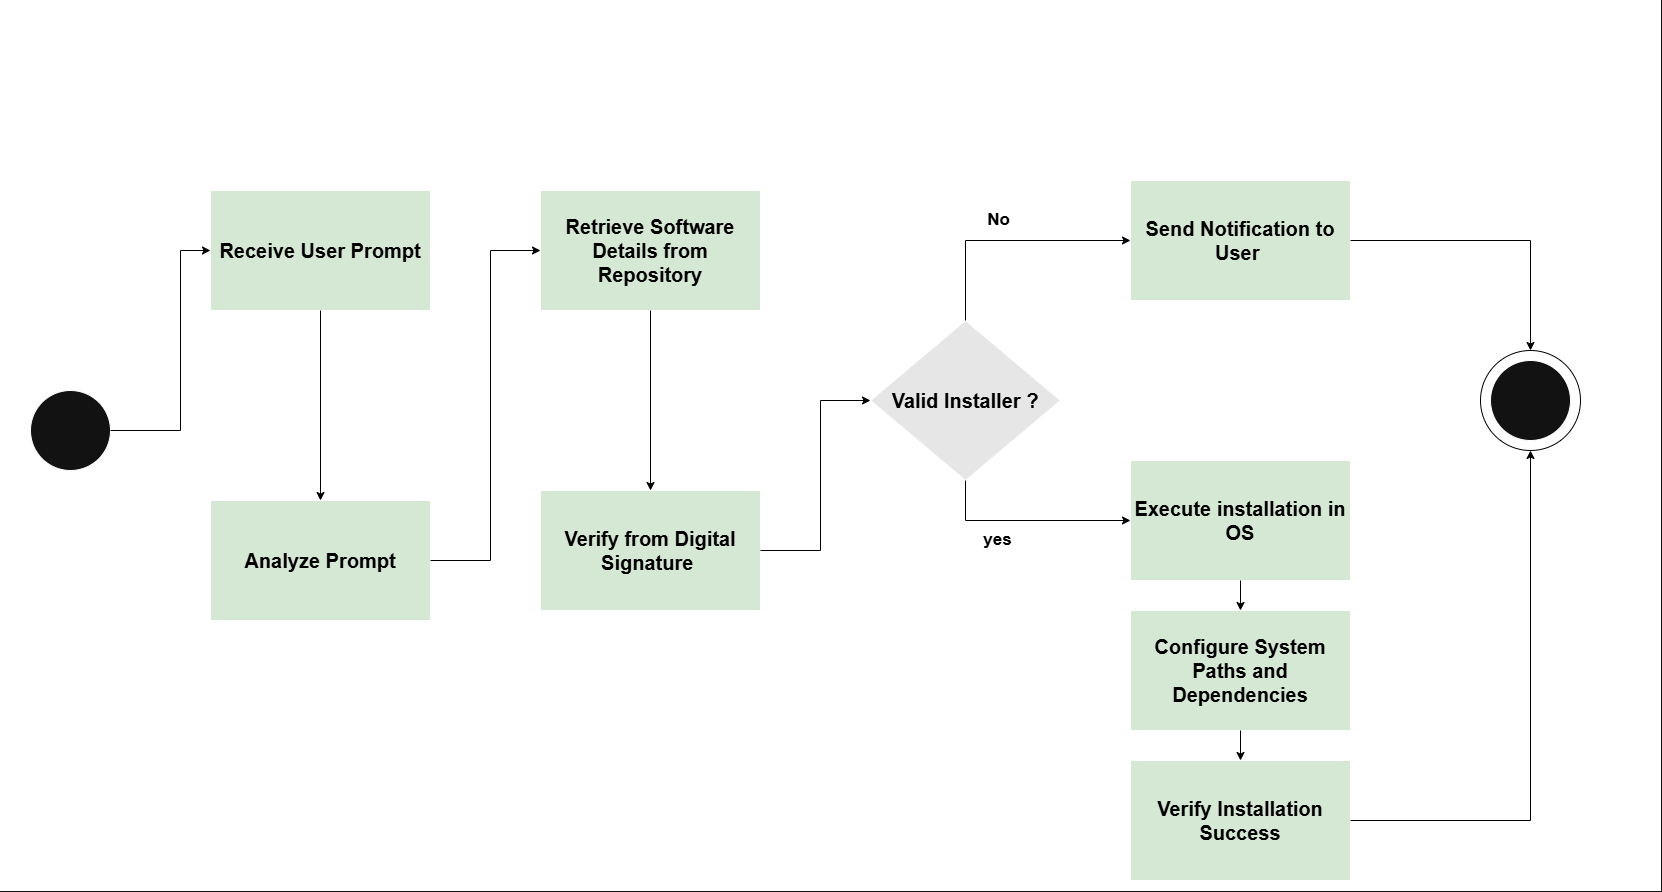

The diagram above was exported from draw.io. Its source (the exported page's mxGraphModel, read from the mxfile embedded in the PNG):
<mxGraphModel dx="3470" dy="1660" grid="1" gridSize="10" guides="1" tooltips="1" connect="1" arrows="1" fold="1" page="1" pageScale="1" pageWidth="850" pageHeight="1100" math="0" shadow="0">
  <root>
    <mxCell id="0" />
    <mxCell id="1" parent="0" />
    <mxCell id="XPYoSKzjVLbicd_rZgXG-1" value="" style="rounded=0;whiteSpace=wrap;html=1;fillColor=light-dark(#FFFFFF,#FFFFFF);" vertex="1" parent="1">
      <mxGeometry x="-320" y="30" width="1660" height="890" as="geometry" />
    </mxCell>
    <mxCell id="XPYoSKzjVLbicd_rZgXG-2" value="" style="ellipse;whiteSpace=wrap;html=1;aspect=fixed;" vertex="1" parent="1">
      <mxGeometry x="-290" y="420" width="80" height="80" as="geometry" />
    </mxCell>
    <mxCell id="XPYoSKzjVLbicd_rZgXG-3" value="&lt;font style=&quot;color: light-dark(rgb(0, 0, 0), rgb(0, 0, 0)); font-size: 20px;&quot;&gt;&lt;b style=&quot;&quot;&gt;Receive User Prompt&lt;/b&gt;&lt;/font&gt;" style="rounded=0;whiteSpace=wrap;html=1;fillColor=light-dark(#FFFFFF,#D5E8D4);" vertex="1" parent="1">
      <mxGeometry x="-110" y="220" width="220" height="120" as="geometry" />
    </mxCell>
    <mxCell id="XPYoSKzjVLbicd_rZgXG-4" value="&lt;b&gt;&lt;font style=&quot;color: light-dark(rgb(0, 0, 0), rgb(0, 0, 0)); font-size: 20px;&quot;&gt;Analyze Prompt&lt;/font&gt;&lt;/b&gt;" style="rounded=0;whiteSpace=wrap;html=1;fillColor=light-dark(#FFFFFF,#D5E8D4);" vertex="1" parent="1">
      <mxGeometry x="-110" y="530" width="220" height="120" as="geometry" />
    </mxCell>
    <mxCell id="XPYoSKzjVLbicd_rZgXG-5" value="&lt;b&gt;&lt;font style=&quot;color: light-dark(rgb(0, 0, 0), rgb(0, 0, 0)); font-size: 20px;&quot;&gt;Retrieve Software Details from Repository&lt;/font&gt;&lt;/b&gt;" style="rounded=0;whiteSpace=wrap;html=1;fillColor=light-dark(#FFFFFF,#D5E8D4);" vertex="1" parent="1">
      <mxGeometry x="220" y="220" width="220" height="120" as="geometry" />
    </mxCell>
    <mxCell id="XPYoSKzjVLbicd_rZgXG-6" value="&lt;b&gt;&lt;font style=&quot;color: light-dark(rgb(0, 0, 0), rgb(0, 0, 0)); font-size: 20px;&quot;&gt;Verify from Digital Signature&amp;nbsp;&lt;/font&gt;&lt;/b&gt;" style="rounded=0;whiteSpace=wrap;html=1;fillColor=light-dark(#FFFFFF,#D5E8D4);" vertex="1" parent="1">
      <mxGeometry x="220" y="520" width="220" height="120" as="geometry" />
    </mxCell>
    <mxCell id="XPYoSKzjVLbicd_rZgXG-7" value="&lt;font style=&quot;color: light-dark(rgb(0, 0, 0), rgb(0, 0, 0)); font-size: 20px;&quot;&gt;&lt;b style=&quot;&quot;&gt;Valid Installer ?&lt;/b&gt;&lt;/font&gt;" style="rhombus;whiteSpace=wrap;html=1;fillColor=light-dark(#FFFFFF,#E6E6E6);" vertex="1" parent="1">
      <mxGeometry x="550" y="350" width="190" height="160" as="geometry" />
    </mxCell>
    <mxCell id="XPYoSKzjVLbicd_rZgXG-8" value="&lt;font style=&quot;color: light-dark(rgb(0, 0, 0), rgb(0, 0, 0)); font-size: 20px;&quot;&gt;&lt;b style=&quot;&quot;&gt;Send Notification to User&amp;nbsp;&lt;/b&gt;&lt;/font&gt;" style="rounded=0;whiteSpace=wrap;html=1;fillColor=light-dark(#FFFFFF,#D5E8D4);" vertex="1" parent="1">
      <mxGeometry x="810" y="210" width="220" height="120" as="geometry" />
    </mxCell>
    <mxCell id="XPYoSKzjVLbicd_rZgXG-9" value="&lt;b&gt;&lt;font style=&quot;color: light-dark(rgb(0, 0, 0), rgb(0, 0, 0)); font-size: 20px;&quot;&gt;Execute installation in OS&lt;/font&gt;&lt;/b&gt;" style="rounded=0;whiteSpace=wrap;html=1;fillColor=light-dark(#FFFFFF,#D5E8D4);" vertex="1" parent="1">
      <mxGeometry x="810" y="490" width="220" height="120" as="geometry" />
    </mxCell>
    <mxCell id="XPYoSKzjVLbicd_rZgXG-20" value="" style="edgeStyle=orthogonalEdgeStyle;rounded=0;orthogonalLoop=1;jettySize=auto;html=1;" edge="1" parent="1" source="XPYoSKzjVLbicd_rZgXG-10" target="XPYoSKzjVLbicd_rZgXG-11">
      <mxGeometry relative="1" as="geometry" />
    </mxCell>
    <mxCell id="XPYoSKzjVLbicd_rZgXG-10" value="&lt;font style=&quot;color: light-dark(rgb(0, 0, 0), rgb(0, 0, 0)); font-size: 20px;&quot;&gt;&lt;b style=&quot;&quot;&gt;Configure System Paths and Dependencies&lt;/b&gt;&lt;/font&gt;" style="rounded=0;whiteSpace=wrap;html=1;fillColor=light-dark(#FFFFFF,#D5E8D4);" vertex="1" parent="1">
      <mxGeometry x="810" y="640" width="220" height="120" as="geometry" />
    </mxCell>
    <mxCell id="XPYoSKzjVLbicd_rZgXG-11" value="&lt;b&gt;&lt;font style=&quot;color: light-dark(rgb(0, 0, 0), rgb(0, 0, 0)); font-size: 20px;&quot;&gt;Verify Installation Success&lt;/font&gt;&lt;/b&gt;" style="rounded=0;whiteSpace=wrap;html=1;fillColor=light-dark(#FFFFFF,#D5E8D4);" vertex="1" parent="1">
      <mxGeometry x="810" y="790" width="220" height="120" as="geometry" />
    </mxCell>
    <mxCell id="XPYoSKzjVLbicd_rZgXG-12" value="" style="ellipse;whiteSpace=wrap;html=1;aspect=fixed;fillColor=light-dark(#FFFFFF,transparent);strokeColor=light-dark(#000000,#000000);" vertex="1" parent="1">
      <mxGeometry x="1160" y="380" width="100" height="100" as="geometry" />
    </mxCell>
    <mxCell id="XPYoSKzjVLbicd_rZgXG-13" value="" style="ellipse;whiteSpace=wrap;html=1;aspect=fixed;" vertex="1" parent="1">
      <mxGeometry x="1170" y="390" width="80" height="80" as="geometry" />
    </mxCell>
    <mxCell id="XPYoSKzjVLbicd_rZgXG-15" value="" style="endArrow=classic;html=1;rounded=0;exitX=0.5;exitY=1;exitDx=0;exitDy=0;entryX=0.5;entryY=0;entryDx=0;entryDy=0;strokeColor=light-dark(#000000,#000000);" edge="1" parent="1" source="XPYoSKzjVLbicd_rZgXG-3" target="XPYoSKzjVLbicd_rZgXG-4">
      <mxGeometry width="50" height="50" relative="1" as="geometry">
        <mxPoint x="440" y="330" as="sourcePoint" />
        <mxPoint x="490" y="280" as="targetPoint" />
      </mxGeometry>
    </mxCell>
    <mxCell id="XPYoSKzjVLbicd_rZgXG-17" value="" style="endArrow=classic;html=1;rounded=0;exitX=0.5;exitY=1;exitDx=0;exitDy=0;entryX=0.5;entryY=0;entryDx=0;entryDy=0;strokeColor=light-dark(#000000,#000000);" edge="1" parent="1" source="XPYoSKzjVLbicd_rZgXG-5" target="XPYoSKzjVLbicd_rZgXG-6">
      <mxGeometry width="50" height="50" relative="1" as="geometry">
        <mxPoint x="330" y="300" as="sourcePoint" />
        <mxPoint x="330" y="410" as="targetPoint" />
      </mxGeometry>
    </mxCell>
    <mxCell id="XPYoSKzjVLbicd_rZgXG-21" value="" style="endArrow=classic;html=1;rounded=0;exitX=1;exitY=0.5;exitDx=0;exitDy=0;entryX=0;entryY=0.5;entryDx=0;entryDy=0;strokeColor=light-dark(#000000,#000000);" edge="1" parent="1" source="XPYoSKzjVLbicd_rZgXG-2" target="XPYoSKzjVLbicd_rZgXG-3">
      <mxGeometry width="50" height="50" relative="1" as="geometry">
        <mxPoint x="440" y="470" as="sourcePoint" />
        <mxPoint x="490" y="420" as="targetPoint" />
        <Array as="points">
          <mxPoint x="-140" y="460" />
          <mxPoint x="-140" y="280" />
        </Array>
      </mxGeometry>
    </mxCell>
    <mxCell id="XPYoSKzjVLbicd_rZgXG-22" value="" style="endArrow=classic;html=1;rounded=0;exitX=1;exitY=0.5;exitDx=0;exitDy=0;entryX=0;entryY=0.5;entryDx=0;entryDy=0;strokeColor=light-dark(#000000,#000000);" edge="1" parent="1" source="XPYoSKzjVLbicd_rZgXG-4" target="XPYoSKzjVLbicd_rZgXG-5">
      <mxGeometry width="50" height="50" relative="1" as="geometry">
        <mxPoint x="440" y="470" as="sourcePoint" />
        <mxPoint x="490" y="420" as="targetPoint" />
        <Array as="points">
          <mxPoint x="170" y="590" />
          <mxPoint x="170" y="280" />
        </Array>
      </mxGeometry>
    </mxCell>
    <mxCell id="XPYoSKzjVLbicd_rZgXG-23" value="" style="endArrow=classic;html=1;rounded=0;exitX=1;exitY=0.5;exitDx=0;exitDy=0;entryX=0;entryY=0.5;entryDx=0;entryDy=0;strokeColor=light-dark(#000000,#000000);" edge="1" parent="1" source="XPYoSKzjVLbicd_rZgXG-6" target="XPYoSKzjVLbicd_rZgXG-7">
      <mxGeometry width="50" height="50" relative="1" as="geometry">
        <mxPoint x="440" y="470" as="sourcePoint" />
        <mxPoint x="490" y="420" as="targetPoint" />
        <Array as="points">
          <mxPoint x="500" y="580" />
          <mxPoint x="500" y="430" />
        </Array>
      </mxGeometry>
    </mxCell>
    <mxCell id="XPYoSKzjVLbicd_rZgXG-24" value="" style="endArrow=classic;html=1;rounded=0;exitX=0.5;exitY=0;exitDx=0;exitDy=0;entryX=0;entryY=0.5;entryDx=0;entryDy=0;strokeColor=light-dark(#000000,#000000);" edge="1" parent="1" source="XPYoSKzjVLbicd_rZgXG-7" target="XPYoSKzjVLbicd_rZgXG-8">
      <mxGeometry width="50" height="50" relative="1" as="geometry">
        <mxPoint x="440" y="470" as="sourcePoint" />
        <mxPoint x="490" y="420" as="targetPoint" />
        <Array as="points">
          <mxPoint x="645" y="270" />
        </Array>
      </mxGeometry>
    </mxCell>
    <mxCell id="XPYoSKzjVLbicd_rZgXG-25" value="" style="endArrow=classic;html=1;rounded=0;exitX=0.5;exitY=1;exitDx=0;exitDy=0;entryX=0;entryY=0.5;entryDx=0;entryDy=0;strokeColor=light-dark(#000000,#000000);" edge="1" parent="1" source="XPYoSKzjVLbicd_rZgXG-7" target="XPYoSKzjVLbicd_rZgXG-9">
      <mxGeometry width="50" height="50" relative="1" as="geometry">
        <mxPoint x="440" y="470" as="sourcePoint" />
        <mxPoint x="490" y="420" as="targetPoint" />
        <Array as="points">
          <mxPoint x="645" y="550" />
        </Array>
      </mxGeometry>
    </mxCell>
    <mxCell id="XPYoSKzjVLbicd_rZgXG-26" value="" style="endArrow=classic;html=1;rounded=0;exitX=0.5;exitY=1;exitDx=0;exitDy=0;entryX=0.5;entryY=0;entryDx=0;entryDy=0;strokeColor=light-dark(#000000,#000000);" edge="1" parent="1" source="XPYoSKzjVLbicd_rZgXG-9" target="XPYoSKzjVLbicd_rZgXG-10">
      <mxGeometry width="50" height="50" relative="1" as="geometry">
        <mxPoint x="440" y="470" as="sourcePoint" />
        <mxPoint x="490" y="420" as="targetPoint" />
      </mxGeometry>
    </mxCell>
    <mxCell id="XPYoSKzjVLbicd_rZgXG-27" value="" style="endArrow=classic;html=1;rounded=0;exitX=0.5;exitY=1;exitDx=0;exitDy=0;entryX=0.5;entryY=0;entryDx=0;entryDy=0;strokeColor=light-dark(#000000,#000000);" edge="1" parent="1" source="XPYoSKzjVLbicd_rZgXG-10" target="XPYoSKzjVLbicd_rZgXG-11">
      <mxGeometry width="50" height="50" relative="1" as="geometry">
        <mxPoint x="440" y="470" as="sourcePoint" />
        <mxPoint x="490" y="420" as="targetPoint" />
      </mxGeometry>
    </mxCell>
    <mxCell id="XPYoSKzjVLbicd_rZgXG-28" value="" style="endArrow=classic;html=1;rounded=0;exitX=1;exitY=0.5;exitDx=0;exitDy=0;entryX=0.5;entryY=1;entryDx=0;entryDy=0;strokeColor=light-dark(#000000,#000000);" edge="1" parent="1" source="XPYoSKzjVLbicd_rZgXG-11" target="XPYoSKzjVLbicd_rZgXG-12">
      <mxGeometry width="50" height="50" relative="1" as="geometry">
        <mxPoint x="440" y="470" as="sourcePoint" />
        <mxPoint x="490" y="420" as="targetPoint" />
        <Array as="points">
          <mxPoint x="1210" y="850" />
        </Array>
      </mxGeometry>
    </mxCell>
    <mxCell id="XPYoSKzjVLbicd_rZgXG-30" value="" style="endArrow=classic;html=1;rounded=0;exitX=1;exitY=0.5;exitDx=0;exitDy=0;entryX=0.5;entryY=0;entryDx=0;entryDy=0;strokeColor=light-dark(#000000,#000000);" edge="1" parent="1" source="XPYoSKzjVLbicd_rZgXG-8" target="XPYoSKzjVLbicd_rZgXG-12">
      <mxGeometry width="50" height="50" relative="1" as="geometry">
        <mxPoint x="670" y="850" as="sourcePoint" />
        <mxPoint x="490" y="740" as="targetPoint" />
        <Array as="points">
          <mxPoint x="1210" y="270" />
        </Array>
      </mxGeometry>
    </mxCell>
    <mxCell id="XPYoSKzjVLbicd_rZgXG-31" value="&lt;span style=&quot;font-size: 17px;&quot;&gt;&lt;font style=&quot;color: light-dark(rgb(0, 0, 0), rgb(0, 0, 0));&quot;&gt;&lt;b&gt;yes&lt;/b&gt;&lt;/font&gt;&lt;/span&gt;" style="rounded=0;whiteSpace=wrap;html=1;strokeColor=light-dark(#000000,transparent);fillColor=light-dark(#FFFFFF,transparent);" vertex="1" parent="1">
      <mxGeometry x="615" y="560" width="125" height="20" as="geometry" />
    </mxCell>
    <mxCell id="XPYoSKzjVLbicd_rZgXG-32" value="&lt;font style=&quot;color: light-dark(rgb(0, 0, 0), rgb(0, 0, 0));&quot;&gt;&lt;span style=&quot;font-size: 17px;&quot;&gt;&lt;b style=&quot;&quot;&gt;No&lt;/b&gt;&lt;/span&gt;&lt;/font&gt;" style="rounded=0;whiteSpace=wrap;html=1;strokeColor=light-dark(#000000,transparent);fillColor=light-dark(#FFFFFF,transparent);" vertex="1" parent="1">
      <mxGeometry x="616" y="240" width="125" height="20" as="geometry" />
    </mxCell>
  </root>
</mxGraphModel>